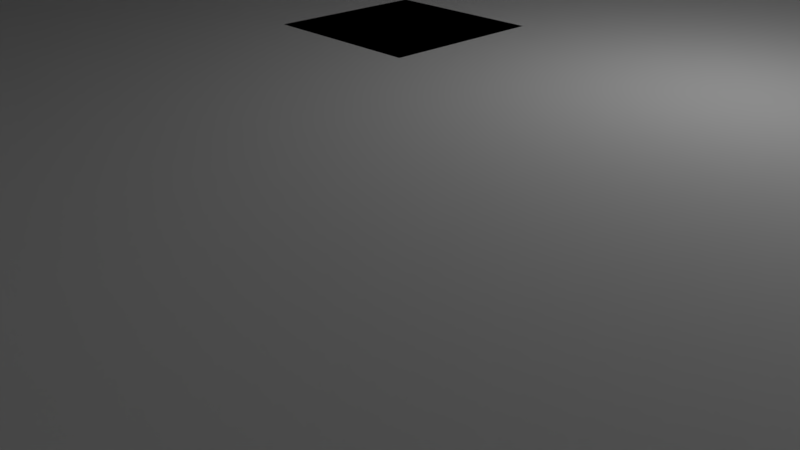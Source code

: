 # Source: host.blend  (saved by Blender 2.79.0; exported with 4.5.12 LTS)
import bpy
from mathutils import Matrix  # noqa: F401  (used for matrix-valued properties, if any)

bpy.ops.wm.read_factory_settings(use_empty=True)
scene = bpy.context.scene
scene.name = 'Scene'

# ---- collections
col_collection_1 = bpy.data.collections.new('Collection 1'); scene.collection.children.link(col_collection_1)

# ---- materials (node trees are filled in below, after node groups)
mat_material = bpy.data.materials.new('Material')
mat_material.alpha_threshold = 0.0
mat_material.use_transparent_shadow = False
mat_material.roughness = 0.5
mat_material.line_color = (0.0, 0.0, 0.0, 1.0)

# ---- material node trees

# ---- world
world_world = bpy.data.worlds.new('World'); scene.world = world_world
world_world.color = (0.05088, 0.05088, 0.05088)
world_world.use_sun_shadow = False
world_world.sun_shadow_jitter_overblur = 0.0
world_world.cycles.sampling_method = 'MANUAL'

# ---- cameras
cam_camera = bpy.data.cameras.new('Camera')
cam_camera.clip_end = 100.0
cam_camera.lens = 35.0
cam_camera.sensor_width = 32.0
cam_camera.sensor_height = 18.0
cam_camera.ortho_scale = 7.314
cam_camera.dof.focus_distance = 0.0
cam_camera.dof.aperture_fstop = 128.0

# ---- lights
light_lamp = bpy.data.lights.new('Lamp', 'POINT')
light_lamp.transmission_factor = 0.0
light_lamp.cutoff_distance = 30.0
light_lamp.energy = 100.0
light_lamp.shadow_buffer_clip_start = 1.001
light_lamp.shadow_soft_size = 0.1
light_lamp.shadow_maximum_resolution = 0.006
light_lamp.use_absolute_resolution = True

# ---- meshes
me_cube_004 = bpy.data.meshes.new('Cube.004')
me_cube_004.from_pydata([(-1.0, -1.0, -1.0), (-1.0, -1.0, 1.0), (-1.0, 1.0, -1.0), (-1.0, 1.0, 1.0), (1.0, -1.0, -1.0), (1.0, -1.0, 1.0), (1.0, 1.0, -1.0), (1.0, 1.0, 1.0), (-8.0, -3.0, -1.8), (-8.0, -3.0, -1.0), (-8.0, 3.0, -1.8), (-8.0, 3.0, -1.0), (8.0, -3.0, -1.8), (8.0, -3.0, -1.0), (8.0, 3.0, -1.8), (8.0, 3.0, -1.0), (-10.0, -7.5, 1.0), (-10.0, -7.5, 7.0), (-10.0, 7.5, 1.0), (-10.0, 3.098, 7.0), (10.0, -7.5, 1.0), (10.0, -7.5, 7.0), (10.0, 7.5, 1.0), (10.0, 3.812, 7.0), (15.0, -16.16, -1.4), (15.0, -16.16, 6.6), (15.0, 3.842, -1.4), (15.0, 3.842, 6.6), (25.0, -16.16, -1.4), (25.0, -16.16, 6.6), (25.0, 3.842, -1.4), (25.0, 3.842, 6.6), (10.0, -10.91, -1.8), (10.0, -20.91, -1.8), (-10.0, -20.91, -1.8), (-10.0, -10.91, -1.8), (10.0, -10.91, 0.2861), (10.0, -20.91, -1.0), (-10.0, -20.91, -1.0), (-10.0, -10.91, 0.2028)], [], [(0, 1, 3, 2), (2, 3, 7, 6), (6, 7, 5, 4), (4, 5, 1, 0), (2, 6, 4, 0), (7, 3, 1, 5), (8, 9, 11, 10), (10, 11, 15, 14), (14, 15, 13, 12), (12, 13, 9, 8), (10, 14, 12, 8), (15, 11, 9, 13), (16, 17, 19, 18), (18, 19, 23, 22), (22, 23, 21, 20), (20, 21, 17, 16), (18, 22, 20, 16), (23, 19, 17, 21), (24, 25, 27, 26), (26, 27, 31, 30), (30, 31, 29, 28), (28, 29, 25, 24), (26, 30, 28, 24), (31, 27, 25, 29), (32, 33, 34, 35), (36, 39, 38, 37), (32, 36, 37, 33), (33, 37, 38, 34), (34, 38, 39, 35), (36, 32, 35, 39)])
me_cube_004.materials.append(mat_material)
me_cube_004.use_remesh_preserve_volume = False
me_cube_004.use_remesh_preserve_attributes = False
me_cube_004.use_mirror_vertex_groups = False
me_cube_004.update()

# ---- objects
ob_cube_004 = bpy.data.objects.new('Cube.004', me_cube_004)
ob_lamp = bpy.data.objects.new('Lamp', light_lamp)
ob_camera = bpy.data.objects.new('Camera', cam_camera)

# ---- transforms, parenting, visibility, modifiers, constraints
ob_cube_004.location = (0.0, 0.5909, 0.35)
ob_cube_004.scale = (1.0, 1.0, 2.5)
ob_cube_004.lineart.crease_threshold = 0.0
ob_lamp.location = (4.076, 1.005, 5.904)
ob_lamp.rotation_euler = (0.6503, 0.05522, 1.866)
ob_lamp.lock_rotations_4d = False
ob_lamp.empty_display_type = 'ARROWS'
ob_lamp.color = (0.0, 0.0, 0.0, 0.0)
ob_lamp.lineart.crease_threshold = 0.0
ob_camera.location = (7.481, -6.508, 5.344)
ob_camera.rotation_euler = (1.109, 0.0, 0.8149)
ob_camera.lock_rotations_4d = False
ob_camera.empty_display_type = 'ARROWS'
ob_camera.color = (0.0, 0.0, 0.0, 0.0)
ob_camera.display_type = 'WIRE'
ob_camera.lineart.crease_threshold = 0.0

# ---- collection membership
col_collection_1.objects.link(ob_cube_004)
col_collection_1.objects.link(ob_lamp)
col_collection_1.objects.link(ob_camera)

# ---- scene / render settings (as saved in the file)
scene.camera = ob_camera
scene.frame_start = 1; scene.frame_end = 250; scene.frame_set(1)
scene.render.engine = 'BLENDER_EEVEE_NEXT'
scene.render.resolution_percentage = 50
scene.render.dither_intensity = 0.0
scene.cycles.use_denoising = False
scene.cycles.samples = 128
scene.cycles.sampling_pattern = 'TABULATED_SOBOL'
scene.cycles.use_adaptive_sampling = False
scene.cycles.use_light_tree = False
scene.cycles.blur_glossy = 0.0
scene.cycles.sample_clamp_indirect = 0.0
scene.view_settings.view_transform = 'Standard'
bpy.context.view_layer.update()
